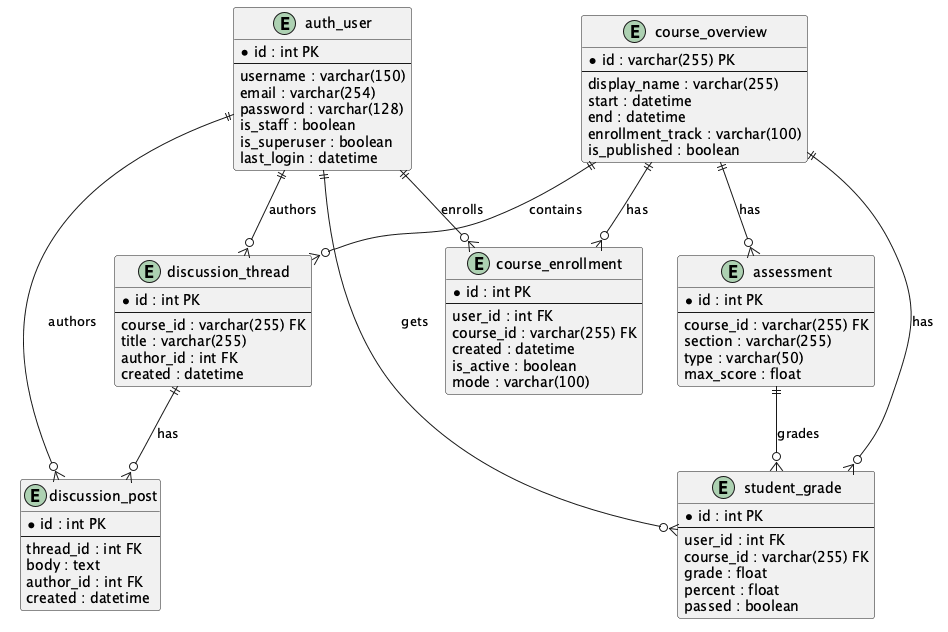

The diagram above was rendered by PlantUML. Its source (embedded in the PNG):
@startuml
entity "auth_user" {
  *id : int PK
  --
  username : varchar(150)
  email : varchar(254)
  password : varchar(128)
  is_staff : boolean
  is_superuser : boolean
  last_login : datetime
}

entity "course_overview" {
  *id : varchar(255) PK
  --
  display_name : varchar(255)
  start : datetime
  end : datetime
  enrollment_track : varchar(100)
  is_published : boolean
}

entity "course_enrollment" {
  *id : int PK
  --
  user_id : int FK
  course_id : varchar(255) FK
  created : datetime
  is_active : boolean
  mode : varchar(100)
}

entity "student_grade" {
  *id : int PK
  --
  user_id : int FK
  course_id : varchar(255) FK
  grade : float
  percent : float
  passed : boolean
}

entity "discussion_thread" {
  *id : int PK
  --
  course_id : varchar(255) FK
  title : varchar(255)
  author_id : int FK
  created : datetime
}

entity "discussion_post" {
  *id : int PK
  --
  thread_id : int FK
  body : text
  author_id : int FK
  created : datetime
}

entity "assessment" {
  *id : int PK
  --
  course_id : varchar(255) FK
  section : varchar(255)
  type : varchar(50)
  max_score : float
}

auth_user ||--o{ course_enrollment : "enrolls"
course_overview ||--o{ course_enrollment : "has"
auth_user ||--o{ student_grade : "gets"
course_overview ||--o{ student_grade : "has"
assessment ||--o{ student_grade : "grades"
course_overview ||--o{ discussion_thread : "contains"
discussion_thread ||--o{ discussion_post : "has"
auth_user ||--o{ discussion_thread : "authors"
auth_user ||--o{ discussion_post : "authors"
course_overview ||--o{ assessment : "has"
@enduml